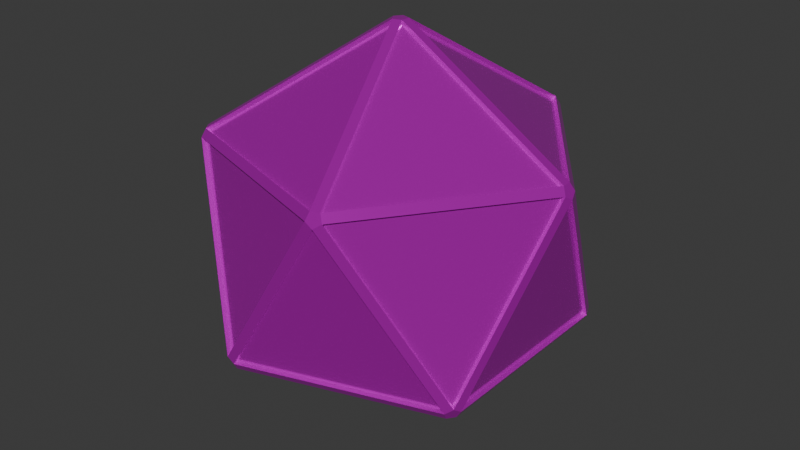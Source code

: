 # Source: dice-20sided.blend  (saved by Blender 4.3.34; exported with 4.5.12 LTS)
import bpy
from mathutils import Matrix  # noqa: F401  (used for matrix-valued properties, if any)

bpy.ops.wm.read_factory_settings(use_empty=True)
scene = bpy.context.scene
scene.name = 'Scene'

# ---- collections
col_collection = bpy.data.collections.new('Collection'); scene.collection.children.link(col_collection)

# ---- images (referenced by path relative to the original .blend; pixels are not part of the script)
import os
ASSET_DIR = os.environ.get("B2B_ASSET_DIR", "")  # directory of the original .blend (textures are referenced by path, not embedded)
HERE = os.path.dirname(os.path.abspath(__file__))  # packed textures are extracted next to this script under _unpacked/

def load_image(name, relpath, width, height, colorspace="sRGB"):
    """Load a texture the original file referenced (path relative to the .blend, or extracted next to this script)."""
    p = next((c for c in (os.path.join(HERE, relpath), os.path.join(ASSET_DIR, relpath)) if relpath and os.path.exists(c)), "")
    if p:
        img = bpy.data.images.load(p, check_existing=True)
        img.name = name
    else:  # same state as the original file: an image datablock whose file is absent (Cycles renders it pink)
        img = bpy.data.images.new(name, width, height)
        img.source = "FILE"
        img.filepath = "//" + (relpath or name)
    img.colorspace_settings.name = colorspace
    return img
img_goldendie = load_image('GoldenDie', 'GoldenDie.png', 1024, 1024, 'sRGB')

# ---- materials (node trees are filled in below, after node groups)
mat_goldendie = bpy.data.materials.new('GoldenDie')
mat_goldendie.alpha_threshold = 0.0
mat_goldendie.roughness = 0.5
mat_goldendie.line_color = (0.0, 0.0, 0.0, 1.0)

# ---- material node trees
mat_goldendie.use_nodes = True; mat_goldendie.node_tree.nodes.clear()
_N = mat_goldendie.node_tree.nodes; _L = mat_goldendie.node_tree.links
n0 = _N.new('ShaderNodeOutputMaterial'); n0.name = 'Material Output'; n0.location = (300, 300)
n1 = _N.new('ShaderNodeBsdfPrincipled'); n1.name = 'Principled BSDF'; n1.location = (10, 300)
n1.inputs[1].default_value = 0.7165
n1.inputs[2].default_value = 0.1457
n1.inputs[3].default_value = 1.45
n2 = _N.new('ShaderNodeTexImage'); n2.name = 'Image Texture'; n2.location = (-280, 280)
n2.image = img_goldendie
_L.new(n1.outputs[0], n0.inputs[0])
_L.new(n2.outputs[0], n1.inputs[0])
n0.is_active_output = True

# ---- world
world_world = bpy.data.worlds.new('World'); scene.world = world_world
world_world.use_nodes = True; world_world.node_tree.nodes.clear()
_N = world_world.node_tree.nodes; _L = world_world.node_tree.links
n0 = _N.new('ShaderNodeOutputWorld'); n0.name = 'World Output'; n0.location = (300, 300)
n1 = _N.new('ShaderNodeBackground'); n1.name = 'Background'; n1.location = (10, 300)
n1.inputs[0].default_value = (0.05088, 0.05088, 0.05088, 1.0)
_L.new(n1.outputs[0], n0.inputs[0])
n0.is_active_output = True
world_world.color = (0.05088, 0.05088, 0.05088)
world_world.sun_shadow_jitter_overblur = 0.0

# ---- meshes
me_icosphere = bpy.data.meshes.new('Icosphere')
me_icosphere.from_pydata([(0.1635, 0.1124, -0.1071), (0.1689, -0.1124, -0.09836), (0.1689, 0.1124, -0.09836), (-0.05474, -0.1954, -0.09836), (0.1591, -0.1259, -0.09836), (0.1575, -0.1208, -0.1071), (0.1635, -0.1124, -0.1071), (0.00875, 3.64e-12, -0.2253), (-0.05641, -0.1903, -0.1071), (0.002704, -0.008322, -0.2253), (-0.007079, -0.005143, -0.2253), (-0.0662, -0.1871, -0.1071), (-0.007233, -0.005255, -0.2303), (-0.007233, 0.005255, -0.2303), (0.002763, 0.008503, -0.2303), (0.008941, 0.0, -0.2303), (0.002763, -0.008503, -0.2303), (0.1671, -0.1149, -0.1094), (0.1726, -0.1149, -0.1005), (0.1698, -0.1234, -0.09498), (0.1626, -0.1287, -0.1005), (0.1609, -0.1234, -0.1094), (-0.06764, -0.1912, -0.1094), (-0.05764, -0.1944, -0.1094), (-0.05593, -0.1997, -0.1005), (-0.06487, -0.1997, -0.09498), (-0.07211, -0.1944, -0.1005), (-0.2027, 0.005255, -0.1094), (-0.2027, -0.005255, -0.1094), (-0.2072, -0.008503, -0.1005), (-0.2099, -4.657e-10, -0.09498), (-0.2072, 0.008503, -0.1005), (-0.05764, 0.1944, -0.1094), (-0.06764, 0.1912, -0.1094), (-0.07211, 0.1944, -0.1005), (-0.06487, 0.1997, -0.09498), (-0.05593, 0.1997, -0.1005), (0.1726, 0.1149, -0.1005), (0.1671, 0.1149, -0.1094), (0.1609, 0.1234, -0.1094), (0.1626, 0.1287, -0.1005), (0.1698, 0.1234, -0.09498), (0.05593, -0.1997, 0.1005), (0.06487, -0.1997, 0.09498), (0.07211, -0.1944, 0.1005), (0.06764, -0.1912, 0.1094), (0.05764, -0.1944, 0.1094), (-0.1726, -0.1149, 0.1005), (-0.1698, -0.1234, 0.09498), (-0.1626, -0.1287, 0.1005), (-0.1609, -0.1234, 0.1094), (-0.1671, -0.1149, 0.1094), (-0.1626, 0.1287, 0.1005), (-0.1698, 0.1234, 0.09498), (-0.1726, 0.1149, 0.1005), (-0.1671, 0.1149, 0.1094), (-0.1609, 0.1234, 0.1094), (0.07211, 0.1944, 0.1005), (0.06487, 0.1997, 0.09498), (0.05593, 0.1997, 0.1005), (0.05764, 0.1944, 0.1094), (0.06764, 0.1912, 0.1094), (0.2072, -0.008503, 0.1005), (0.2099, -4.657e-10, 0.09498), (0.2072, 0.008503, 0.1005), (0.2027, 0.005255, 0.1094), (0.2027, -0.005255, 0.1094), (-0.002763, -0.008503, 0.2303), (0.007233, -0.005255, 0.2303), (0.007233, 0.005255, 0.2303), (-0.002763, 0.008503, 0.2303), (-0.008941, 0.0, 0.2303), (0.002704, 0.008322, -0.2253), (0.1575, 0.1208, -0.1071), (-0.1984, 0.005143, -0.1071), (-0.007079, 0.005143, -0.2253), (-0.1984, -0.005143, -0.1071), (-0.07057, -0.1903, -0.09836), (-0.2028, -0.008322, -0.09836), (-0.05641, 0.1903, -0.1071), (-0.0662, 0.1871, -0.1071), (-0.2028, 0.008322, -0.09836), (-0.07057, 0.1903, -0.09836), (-0.05474, 0.1954, -0.09836), (0.1591, 0.1259, -0.09836), (0.2028, -0.008322, 0.09836), (0.1662, -0.1208, -0.09295), (0.2055, -4.521e-10, 0.09295), (0.1662, 0.1208, -0.09295), (0.2028, 0.008322, 0.09836), (0.05474, -0.1954, 0.09836), (-0.06349, -0.1954, -0.09295), (0.06349, -0.1954, 0.09295), (0.07057, -0.1903, 0.09836), (-0.1689, -0.1124, 0.09836), (-0.2055, -4.521e-10, -0.09295), (-0.1662, -0.1208, 0.09295), (-0.1591, -0.1259, 0.09836), (-0.1591, 0.1259, 0.09836), (-0.06349, 0.1954, -0.09295), (-0.1662, 0.1208, 0.09295), (-0.1689, 0.1124, 0.09836), (0.07057, 0.1903, 0.09836), (0.06349, 0.1954, 0.09295), (0.05474, 0.1954, 0.09836), (0.1984, -0.005143, 0.1071), (0.0662, -0.1871, 0.1071), (0.05641, -0.1903, 0.1071), (-0.1575, -0.1208, 0.1071), (-0.1635, -0.1124, 0.1071), (-0.1635, 0.1124, 0.1071), (-0.1575, 0.1208, 0.1071), (0.05641, 0.1903, 0.1071), (0.0662, 0.1871, 0.1071), (0.1984, 0.005143, 0.1071), (-0.002704, -0.008322, 0.2253), (0.007079, -0.005143, 0.2253), (0.007079, 0.005143, 0.2253), (-0.00875, 3.64e-12, 0.2253), (-0.002704, 0.008322, 0.2253)], [], [(20, 43, 92, 4), (66, 68, 116, 105), (12, 22, 11, 10), (44, 19, 86, 93), (69, 65, 114, 117), (43, 24, 3, 92), (68, 45, 106, 116), (25, 42, 90, 91), (46, 67, 115, 107), (37, 63, 87, 2), (57, 64, 89, 102), (64, 41, 88, 89), (65, 61, 113, 114), (63, 18, 1, 87), (52, 59, 104, 98), (19, 62, 85, 86), (60, 56, 111, 112), (32, 39, 73, 79), (47, 54, 101, 94), (6, 7, 0), (12, 13, 14, 15, 16), (17, 18, 19, 20, 21), (22, 23, 24, 25, 26), (27, 28, 29, 30, 31), (32, 33, 34, 35, 36), (37, 38, 39, 40, 41), (42, 43, 44, 45, 46), (47, 48, 49, 50, 51), (52, 53, 54, 55, 56), (57, 58, 59, 60, 61), (62, 63, 64, 65, 66), (67, 68, 69, 70, 71), (22, 12, 16, 23), (15, 17, 21, 16), (20, 24, 23, 21), (37, 18, 17, 38), (14, 39, 38, 15), (27, 13, 12, 28), (26, 29, 28, 22), (32, 14, 13, 33), (31, 34, 33, 27), (36, 40, 39, 32), (62, 19, 18, 63), (41, 64, 63, 37), (42, 25, 24, 43), (19, 44, 43, 20), (47, 30, 29, 48), (25, 49, 48, 26), (52, 35, 34, 53), (30, 54, 53, 31), (57, 41, 40, 58), (35, 59, 58, 36), (66, 45, 44, 62), (46, 50, 49, 42), (51, 55, 54, 47), (56, 60, 59, 52), (61, 65, 64, 57), (67, 46, 45, 68), (65, 69, 68, 66), (71, 51, 50, 67), (70, 56, 55, 71), (69, 61, 60, 70), (40, 36, 83, 84), (75, 74, 80), (9, 5, 8), (72, 79, 73), (3, 4, 92), (86, 85, 93), (1, 2, 87), (91, 90, 97), (95, 94, 101), (99, 98, 104), (78, 77, 96), (82, 81, 100), (84, 83, 103), (88, 102, 89), (106, 105, 116), (108, 107, 115), (110, 109, 118), (112, 111, 119), (114, 113, 117), (10, 11, 76), (23, 16, 9, 8), (51, 71, 118, 109), (30, 47, 94, 95), (17, 15, 7, 6), (67, 50, 108, 115), (48, 29, 78, 96), (16, 21, 5, 9), (56, 70, 119, 111), (49, 25, 91, 97), (24, 20, 4, 3), (71, 55, 110, 118), (26, 48, 96, 77), (21, 23, 8, 5), (61, 69, 117, 113), (35, 52, 98, 99), (18, 37, 2, 1), (70, 60, 112, 119), (53, 34, 82, 100), (38, 17, 6, 0), (54, 30, 95, 101), (39, 14, 72, 73), (31, 53, 100, 81), (15, 38, 0, 7), (41, 57, 102, 88), (13, 27, 74, 75), (58, 40, 84, 103), (28, 12, 10, 76), (59, 35, 99, 104), (29, 26, 77, 78), (36, 58, 103, 83), (22, 28, 76, 11), (45, 66, 105, 106), (14, 32, 79, 72), (62, 44, 93, 85), (33, 13, 75, 80), (50, 46, 107, 108), (34, 31, 81, 82), (42, 49, 97, 90), (27, 33, 80, 74), (55, 51, 109, 110)])
_uv = me_icosphere.uv_layers.new(name='UVMap')
_uv.uv.foreach_set('vector', [0.2656, 0.1616, 0.1818, 0.3067, 0.1818, 0.3067, 0.2656, 0.1616, 0.3565, 0.319, 0.2727, 0.4642, 0.2727, 0.4642, 0.3565, 0.319, 0.9091, 0.008206, 0.9929, 0.1534, 0.9929, 0.1534, 0.9091, 0.008206, 0.1889, 0.3108, 0.2727, 0.1657, 0.2727, 0.1657, 0.1889, 0.3108, 0.2763, 0.4662, 0.3601, 0.3211, 0.3601, 0.3211, 0.2763, 0.4662, 0.1818, 0.3067, 0.09802, 0.1616, 0.09802, 0.1616, 0.1818, 0.3067, 0.09446, 0.4662, 0.1783, 0.3211, 0.1783, 0.3211, 0.09446, 0.4662, 0.09091, 0.1657, 0.1747, 0.3108, 0.1747, 0.3108, 0.09091, 0.1657, 0.1747, 0.319, 0.09091, 0.4642, 0.09091, 0.4642, 0.1747, 0.319, 0.4474, 0.1616, 0.3636, 0.3067, 0.3636, 0.3067, 0.4474, 0.1616, 0.5383, 0.3108, 0.3707, 0.3108, 0.3707, 0.3108, 0.5383, 0.3108, 0.3707, 0.3108, 0.4545, 0.1657, 0.4545, 0.1657, 0.3707, 0.3108, 0.3707, 0.319, 0.5383, 0.319, 0.5383, 0.319, 0.3707, 0.319, 0.3636, 0.3067, 0.2798, 0.1616, 0.2798, 0.1616, 0.3636, 0.3067, 0.7202, 0.3108, 0.5526, 0.3108, 0.5526, 0.3108, 0.7202, 0.3108, 0.2727, 0.1657, 0.3565, 0.3108, 0.3565, 0.3108, 0.2727, 0.1657, 0.5526, 0.319, 0.7202, 0.319, 0.7202, 0.319, 0.5526, 0.319, 0.6293, 0.1534, 0.4617, 0.1534, 0.4617, 0.1534, 0.6293, 0.1534, 0.902, 0.3108, 0.7344, 0.3108, 0.7344, 0.3108, 0.902, 0.3108, 0.2798, 0.1534, 0.3636, 0.008206, 0.4474, 0.1534, 0.9091, 0.008206, 0.9055, 0.006155, 0.9086, 0.0007836, 0.9095, 0.0007837, 0.9126, 0.006155, 0.2798, 0.1534, 0.2798, 0.1575, 0.2736, 0.1575, 0.2732, 0.1567, 0.2763, 0.1513, 0.9929, 0.1534, 0.9964, 0.1513, 0.9995, 0.1567, 0.9991, 0.1575, 0.9929, 0.1575, 0.8217, 0.1513, 0.8253, 0.1534, 0.8253, 0.1575, 0.8191, 0.1575, 0.8186, 0.1567, 0.6399, 0.1513, 0.6435, 0.1534, 0.6435, 0.1575, 0.6373, 0.1575, 0.6368, 0.1567, 0.4474, 0.1575, 0.4474, 0.1534, 0.451, 0.1513, 0.4541, 0.1567, 0.4536, 0.1575, 0.1747, 0.3108, 0.1783, 0.3088, 0.1814, 0.3141, 0.1809, 0.3149, 0.1747, 0.3149, 0.902, 0.3108, 0.9055, 0.3088, 0.9086, 0.3141, 0.9082, 0.3149, 0.902, 0.3149, 0.7237, 0.3088, 0.7273, 0.3067, 0.7308, 0.3088, 0.7277, 0.3141, 0.7268, 0.3141, 0.5419, 0.3088, 0.5455, 0.3067, 0.549, 0.3088, 0.5459, 0.3141, 0.545, 0.3141, 0.3565, 0.3108, 0.3601, 0.3088, 0.3632, 0.3141, 0.3627, 0.3149, 0.3565, 0.3149, 0.09091, 0.4642, 0.09446, 0.4662, 0.09136, 0.4716, 0.09046, 0.4716, 0.08736, 0.4662, 0.9929, 0.1534, 0.9091, 0.008206, 0.9126, 0.006155, 0.9964, 0.1513, 0.1854, 0.006155, 0.2692, 0.1513, 0.2656, 0.1534, 0.1818, 0.008206, 0.2656, 0.1616, 0.09802, 0.1616, 0.09802, 0.1534, 0.2656, 0.1534, 0.4474, 0.1616, 0.2798, 0.1616, 0.2798, 0.1534, 0.4474, 0.1534, 0.5455, 0.008206, 0.4617, 0.1534, 0.4581, 0.1513, 0.5419, 0.006155, 0.8217, 0.1513, 0.9055, 0.006155, 0.9091, 0.008206, 0.8253, 0.1534, 0.9929, 0.1616, 0.8253, 0.1616, 0.8253, 0.1534, 0.9929, 0.1534, 0.6399, 0.1513, 0.7237, 0.006155, 0.7273, 0.008206, 0.6435, 0.1534, 0.8111, 0.1616, 0.6435, 0.1616, 0.6435, 0.1534, 0.8111, 0.1534, 0.6293, 0.1616, 0.4617, 0.1616, 0.4617, 0.1534, 0.6293, 0.1534, 0.3565, 0.3108, 0.2727, 0.1657, 0.2798, 0.1616, 0.3636, 0.3067, 0.4545, 0.1657, 0.3707, 0.3108, 0.3636, 0.3067, 0.4474, 0.1616, 0.1747, 0.3108, 0.09091, 0.1657, 0.09802, 0.1616, 0.1818, 0.3067, 0.2727, 0.1657, 0.1889, 0.3108, 0.1818, 0.3067, 0.2656, 0.1616, 0.902, 0.3108, 0.8182, 0.1657, 0.8253, 0.1616, 0.9091, 0.3067, 0.9964, 0.1636, 0.9126, 0.3088, 0.9091, 0.3067, 0.9929, 0.1616, 0.7202, 0.3108, 0.6364, 0.1657, 0.6435, 0.1616, 0.7273, 0.3067, 0.8182, 0.1657, 0.7344, 0.3108, 0.7273, 0.3067, 0.8111, 0.1616, 0.5383, 0.3108, 0.4545, 0.1657, 0.4617, 0.1616, 0.5455, 0.3067, 0.6364, 0.1657, 0.5526, 0.3108, 0.5455, 0.3067, 0.6293, 0.1616, 0.3565, 0.319, 0.1889, 0.319, 0.1889, 0.3108, 0.3565, 0.3108, 0.1747, 0.319, 0.007107, 0.319, 0.007107, 0.3108, 0.1747, 0.3108, 0.902, 0.319, 0.7344, 0.319, 0.7344, 0.3108, 0.902, 0.3108, 0.7202, 0.319, 0.5526, 0.319, 0.5526, 0.3108, 0.7202, 0.3108, 0.5383, 0.319, 0.3707, 0.319, 0.3707, 0.3108, 0.5383, 0.3108, 0.09091, 0.4642, 0.1747, 0.319, 0.1783, 0.3211, 0.09446, 0.4662, 0.3601, 0.3211, 0.2763, 0.4662, 0.2727, 0.4642, 0.3565, 0.319, 0.8182, 0.4642, 0.902, 0.319, 0.9055, 0.3211, 0.8217, 0.4662, 0.8146, 0.4662, 0.7308, 0.3211, 0.7344, 0.319, 0.8182, 0.4642, 0.6328, 0.4662, 0.549, 0.3211, 0.5526, 0.319, 0.6364, 0.4642, 0.4617, 0.1616, 0.6293, 0.1616, 0.6293, 0.1616, 0.4617, 0.1616, 0.7273, 0.008206, 0.8111, 0.1534, 0.6435, 0.1534, 0.1818, 0.008206, 0.2656, 0.1534, 0.09802, 0.1534, 0.5455, 0.008206, 0.6293, 0.1534, 0.4617, 0.1534, 0.09802, 0.1616, 0.2656, 0.1616, 0.1818, 0.3067, 0.2727, 0.1657, 0.3565, 0.3108, 0.1889, 0.3108, 0.2798, 0.1616, 0.4474, 0.1616, 0.3636, 0.3067, 0.09091, 0.1657, 0.1747, 0.3108, 0.007107, 0.3108, 0.8182, 0.1657, 0.902, 0.3108, 0.7344, 0.3108, 0.6364, 0.1657, 0.7202, 0.3108, 0.5526, 0.3108, 0.8253, 0.1616, 0.9929, 0.1616, 0.9091, 0.3067, 0.6435, 0.1616, 0.8111, 0.1616, 0.7273, 0.3067, 0.4617, 0.1616, 0.6293, 0.1616, 0.5455, 0.3067, 0.4545, 0.1657, 0.5383, 0.3108, 0.3707, 0.3108, 0.1889, 0.319, 0.3565, 0.319, 0.2727, 0.4642, 0.007107, 0.319, 0.1747, 0.319, 0.09091, 0.4642, 0.7344, 0.319, 0.902, 0.319, 0.8182, 0.4642, 0.5526, 0.319, 0.7202, 0.319, 0.6364, 0.4642, 0.3707, 0.319, 0.5383, 0.319, 0.4545, 0.4642, 0.9091, 0.008206, 0.9929, 0.1534, 0.8253, 0.1534, 0.9964, 0.1513, 0.9126, 0.006155, 0.9126, 0.006155, 0.9964, 0.1513, 0.902, 0.319, 0.8182, 0.4642, 0.8182, 0.4642, 0.902, 0.319, 0.8182, 0.1657, 0.902, 0.3108, 0.902, 0.3108, 0.8182, 0.1657, 0.2692, 0.1513, 0.1854, 0.006155, 0.1854, 0.006155, 0.2692, 0.1513, 0.8217, 0.4662, 0.9055, 0.3211, 0.9055, 0.3211, 0.8217, 0.4662, 0.9091, 0.3067, 0.8253, 0.1616, 0.8253, 0.1616, 0.9091, 0.3067, 0.1818, 0.008206, 0.2656, 0.1534, 0.2656, 0.1534, 0.1818, 0.008206, 0.7308, 0.3211, 0.8146, 0.4662, 0.8146, 0.4662, 0.7308, 0.3211, 0.9126, 0.3088, 0.9964, 0.1636, 0.9964, 0.1636, 0.9126, 0.3088, 0.09802, 0.1616, 0.2656, 0.1616, 0.2656, 0.1616, 0.09802, 0.1616, 0.8182, 0.4642, 0.7344, 0.319, 0.7344, 0.319, 0.8182, 0.4642, 0.9929, 0.1616, 0.9091, 0.3067, 0.9091, 0.3067, 0.9929, 0.1616, 0.2656, 0.1534, 0.09802, 0.1534, 0.09802, 0.1534, 0.2656, 0.1534, 0.549, 0.3211, 0.6328, 0.4662, 0.6328, 0.4662, 0.549, 0.3211, 0.6364, 0.1657, 0.7202, 0.3108, 0.7202, 0.3108, 0.6364, 0.1657, 0.2798, 0.1616, 0.4474, 0.1616, 0.4474, 0.1616, 0.2798, 0.1616, 0.6364, 0.4642, 0.5526, 0.319, 0.5526, 0.319, 0.6364, 0.4642, 0.7273, 0.3067, 0.6435, 0.1616, 0.6435, 0.1616, 0.7273, 0.3067, 0.4474, 0.1534, 0.2798, 0.1534, 0.2798, 0.1534, 0.4474, 0.1534, 0.7344, 0.3108, 0.8182, 0.1657, 0.8182, 0.1657, 0.7344, 0.3108, 0.4617, 0.1534, 0.5455, 0.008206, 0.5455, 0.008206, 0.4617, 0.1534, 0.8111, 0.1616, 0.7273, 0.3067, 0.7273, 0.3067, 0.8111, 0.1616, 0.5419, 0.006155, 0.4581, 0.1513, 0.4581, 0.1513, 0.5419, 0.006155, 0.4545, 0.1657, 0.5383, 0.3108, 0.5383, 0.3108, 0.4545, 0.1657, 0.9055, 0.006155, 0.8217, 0.1513, 0.8217, 0.1513, 0.9055, 0.006155, 0.5455, 0.3067, 0.4617, 0.1616, 0.4617, 0.1616, 0.5455, 0.3067, 0.8253, 0.1534, 0.9091, 0.008206, 0.9091, 0.008206, 0.8253, 0.1534, 0.5526, 0.3108, 0.6364, 0.1657, 0.6364, 0.1657, 0.5526, 0.3108, 0.8253, 0.1616, 0.9929, 0.1616, 0.9929, 0.1616, 0.8253, 0.1616, 0.6293, 0.1616, 0.5455, 0.3067, 0.5455, 0.3067, 0.6293, 0.1616, 0.9929, 0.1534, 0.8253, 0.1534, 0.8253, 0.1534, 0.9929, 0.1534, 0.1889, 0.319, 0.3565, 0.319, 0.3565, 0.319, 0.1889, 0.319, 0.7237, 0.006155, 0.6399, 0.1513, 0.6399, 0.1513, 0.7237, 0.006155, 0.3565, 0.3108, 0.1889, 0.3108, 0.1889, 0.3108, 0.3565, 0.3108, 0.6435, 0.1534, 0.7273, 0.008206, 0.7273, 0.008206, 0.6435, 0.1534, 0.007107, 0.319, 0.1747, 0.319, 0.1747, 0.319, 0.007107, 0.319, 0.6435, 0.1616, 0.8111, 0.1616, 0.8111, 0.1616, 0.6435, 0.1616, 0.1747, 0.3108, 0.007107, 0.3108, 0.007107, 0.3108, 0.1747, 0.3108, 0.8111, 0.1534, 0.6435, 0.1534, 0.6435, 0.1534, 0.8111, 0.1534, 0.7344, 0.319, 0.902, 0.319, 0.902, 0.319, 0.7344, 0.319])
me_icosphere.materials.append(mat_goldendie)
me_icosphere.update()

# ---- objects
ob_icosphere = bpy.data.objects.new('Icosphere', me_icosphere)

# ---- transforms, parenting, visibility, modifiers, constraints
ob_icosphere.location = (0.0, 0.0, 0.0)

# ---- collection membership
col_collection.objects.link(ob_icosphere)

# ---- scene / render settings (as saved in the file)
scene.frame_start = 1; scene.frame_end = 250; scene.frame_set(1)
scene.render.engine = 'BLENDER_EEVEE_NEXT'
bpy.context.view_layer.update()

# ---- added for rendering (the .blend has no active camera and no usable light): camera, sun
cam_auto = bpy.data.cameras.new('AutoCamera')
cam_auto.lens = 50.0
cam_auto.sensor_width = 36.0
cam_auto.clip_end = 1000.0
ob_auto_camera = bpy.data.objects.new('AutoCamera', cam_auto)
scene.collection.objects.link(ob_auto_camera)
ob_auto_camera.location = (0.684812, -0.821775, 0.54785)
ob_auto_camera.rotation_euler = (1.09748, -7.21219e-08, 0.694738)
scene.camera = ob_auto_camera
light_auto_sun = bpy.data.lights.new('AutoSun', 'SUN')
light_auto_sun.energy = 3.0
light_auto_sun.angle = 0.0523599
ob_auto_sun = bpy.data.objects.new('AutoSun', light_auto_sun)
scene.collection.objects.link(ob_auto_sun)
ob_auto_sun.rotation_euler = (0.872665, 0.174533, 0.523599)
bpy.context.view_layer.update()
